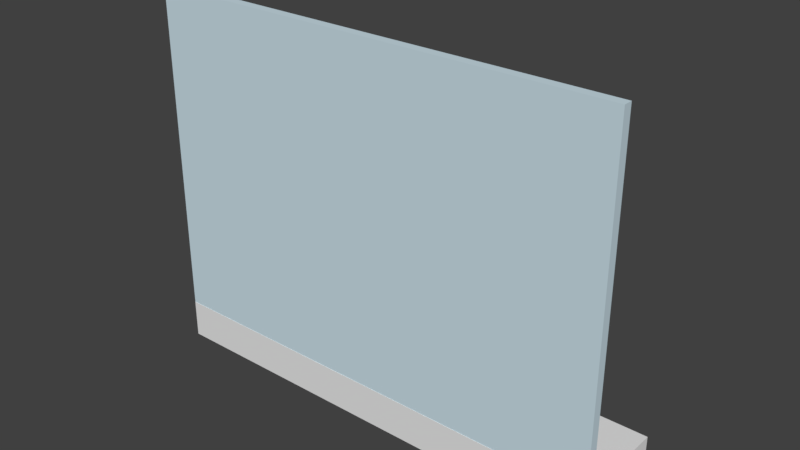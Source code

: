 # Source: reol8.blend  (saved by Blender 2.80.35; exported with 4.5.12 LTS)
import bpy
from mathutils import Matrix  # noqa: F401  (used for matrix-valued properties, if any)

bpy.ops.wm.read_factory_settings(use_empty=True)
scene = bpy.context.scene
scene.name = 'Scene'

# ---- collections
col_collection_1 = bpy.data.collections.new('Collection 1'); scene.collection.children.link(col_collection_1)

# ---- materials (node trees are filled in below, after node groups)
mat_material_002 = bpy.data.materials.new('Material.002')
mat_material_002.alpha_threshold = 0.0
mat_material_002.use_transparent_shadow = False
mat_material_002.roughness = 0.5
mat_material_003 = bpy.data.materials.new('Material.003')
mat_material_003.alpha_threshold = 0.0
mat_material_003.use_transparent_shadow = False
mat_material_003.diffuse_color = (0.5898, 0.7314, 0.8, 1.0)
mat_material_003.roughness = 0.5

# ---- material node trees

# ---- world
world_world = bpy.data.worlds.new('World'); scene.world = world_world
world_world.color = (0.05088, 0.05088, 0.05088)
world_world.use_sun_shadow = False
world_world.sun_shadow_jitter_overblur = 0.0
world_world.cycles.sampling_method = 'MANUAL'

# ---- meshes
me_cube_003 = bpy.data.meshes.new('Cube.003')
me_cube_003.from_pydata([(-1.0, -1.0, -1.0), (-1.0, -1.0, 1.0), (-1.0, 1.0, -1.0), (-1.0, 1.0, 1.0), (1.0, -1.0, -1.0), (1.0, -1.0, 1.0), (1.0, 1.0, -1.0), (1.0, 1.0, 1.0)], [], [(0, 1, 3, 2), (2, 3, 7, 6), (6, 7, 5, 4), (4, 5, 1, 0), (2, 6, 4, 0), (7, 3, 1, 5)])
me_cube_003.materials.append(mat_material_002)
me_cube_003.use_remesh_preserve_volume = False
me_cube_003.use_remesh_preserve_attributes = False
me_cube_003.use_mirror_vertex_groups = False
me_cube_003.update()
me_cube_002 = bpy.data.meshes.new('Cube.002')
me_cube_002.from_pydata([(-1.0, -1.0, -1.0), (-1.0, -1.0, 1.0), (-1.0, 1.0, -1.0), (-1.0, 1.0, 1.0), (1.0, -1.0, -1.0), (1.0, -1.0, 1.0), (1.0, 1.0, -1.0), (1.0, 1.0, 1.0)], [], [(0, 1, 3, 2), (2, 3, 7, 6), (6, 7, 5, 4), (4, 5, 1, 0), (2, 6, 4, 0), (7, 3, 1, 5)])
me_cube_002.materials.append(mat_material_003)
me_cube_002.use_remesh_preserve_volume = False
me_cube_002.use_remesh_preserve_attributes = False
me_cube_002.use_mirror_vertex_groups = False
me_cube_002.update()

# ---- objects
ob_cube_004 = bpy.data.objects.new('Cube.004', me_cube_003)
ob_cube = bpy.data.objects.new('Cube', me_cube_002)

# ---- transforms, parenting, visibility, modifiers, constraints
ob_cube_004.location = (0.003927, 0.04617, 0.2014)
ob_cube_004.rotation_euler = (0.0, -0.0, 3.142)
ob_cube_004.scale = (2.398, 0.5085, 0.1986)
ob_cube_004.lineart.crease_threshold = 0.0
ob_cube.location = (0.001058, -0.4125, 1.906)
ob_cube.rotation_euler = (0.0, -0.0, 3.142)
ob_cube.scale = (2.397, 0.04652, 1.89)
ob_cube.lineart.crease_threshold = 0.0

# ---- collection membership
col_collection_1.objects.link(ob_cube_004)
col_collection_1.objects.link(ob_cube)

# ---- scene / render settings (as saved in the file)
scene.frame_start = 1; scene.frame_end = 250; scene.frame_set(4)
scene.render.engine = 'BLENDER_EEVEE_NEXT'
scene.render.resolution_percentage = 50
scene.render.dither_intensity = 0.0
scene.render.motion_blur_shutter = 1.0
scene.cycles.use_denoising = False
scene.cycles.samples = 128
scene.cycles.sampling_pattern = 'TABULATED_SOBOL'
scene.cycles.light_sampling_threshold = 0.0
scene.cycles.use_adaptive_sampling = False
scene.cycles.use_light_tree = False
scene.cycles.blur_glossy = 0.0
scene.cycles.sample_clamp_indirect = 0.0
scene.view_settings.view_transform = 'Standard'
bpy.context.view_layer.update()

# ---- added for rendering (the .blend has no active camera and no usable light): camera, sun
cam_auto = bpy.data.cameras.new('AutoCamera')
cam_auto.lens = 50.0
cam_auto.sensor_width = 36.0
cam_auto.clip_end = 1000.0
ob_auto_camera = bpy.data.objects.new('AutoCamera', cam_auto)
scene.collection.objects.link(ob_auto_camera)
ob_auto_camera.location = (5.73975, -6.8376, 6.48868)
ob_auto_camera.rotation_euler = (1.09748, -7.21219e-08, 0.694738)
scene.camera = ob_auto_camera
light_auto_sun = bpy.data.lights.new('AutoSun', 'SUN')
light_auto_sun.energy = 3.0
light_auto_sun.angle = 0.0523599
ob_auto_sun = bpy.data.objects.new('AutoSun', light_auto_sun)
scene.collection.objects.link(ob_auto_sun)
ob_auto_sun.rotation_euler = (0.872665, 0.174533, 0.523599)
bpy.context.view_layer.update()
